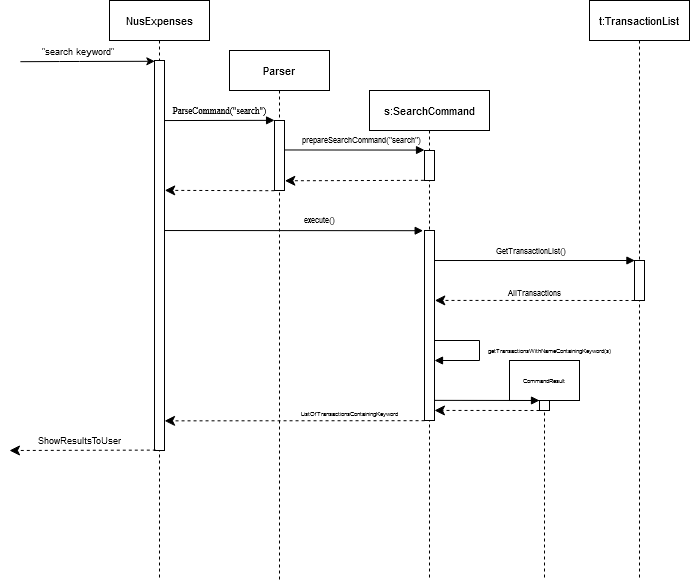

The diagram above was exported from draw.io. Its source (the exported page's mxGraphModel, read from the mxfile embedded in the PNG):
<mxGraphModel dx="1540" dy="791" grid="1" gridSize="10" guides="1" tooltips="1" connect="1" arrows="1" fold="1" page="1" pageScale="1" pageWidth="850" pageHeight="1100" math="0" shadow="0">
  <root>
    <mxCell id="0" />
    <mxCell id="1" parent="0" />
    <mxCell id="gtMKdeuKLUG7OKLaIGwQ-1" value="NusExpenses" style="shape=umlLifeline;perimeter=lifelinePerimeter;whiteSpace=wrap;html=1;container=1;collapsible=0;recursiveResize=0;outlineConnect=0;fontSize=11;" vertex="1" parent="1">
      <mxGeometry x="110" y="20" width="100" height="580" as="geometry" />
    </mxCell>
    <mxCell id="gtMKdeuKLUG7OKLaIGwQ-6" value="" style="html=1;points=[];perimeter=orthogonalPerimeter;" vertex="1" parent="gtMKdeuKLUG7OKLaIGwQ-1">
      <mxGeometry x="45" y="60" width="10" height="390" as="geometry" />
    </mxCell>
    <mxCell id="gtMKdeuKLUG7OKLaIGwQ-3" value="Parser" style="shape=umlLifeline;perimeter=lifelinePerimeter;whiteSpace=wrap;html=1;container=1;collapsible=0;recursiveResize=0;outlineConnect=0;fontSize=11;" vertex="1" parent="1">
      <mxGeometry x="230" y="70" width="100" height="530" as="geometry" />
    </mxCell>
    <mxCell id="gtMKdeuKLUG7OKLaIGwQ-8" value="" style="html=1;points=[];perimeter=orthogonalPerimeter;" vertex="1" parent="gtMKdeuKLUG7OKLaIGwQ-3">
      <mxGeometry x="45" y="70" width="10" height="70" as="geometry" />
    </mxCell>
    <mxCell id="gtMKdeuKLUG7OKLaIGwQ-4" value="s:SearchCommand" style="shape=umlLifeline;perimeter=lifelinePerimeter;whiteSpace=wrap;html=1;container=1;collapsible=0;recursiveResize=0;outlineConnect=0;fontSize=11;" vertex="1" parent="1">
      <mxGeometry x="370" y="110" width="120" height="490" as="geometry" />
    </mxCell>
    <mxCell id="HA62ZdzZbNgPfM8-U-WF-1" value="" style="html=1;points=[];perimeter=orthogonalPerimeter;fontFamily=Times New Roman;" vertex="1" parent="gtMKdeuKLUG7OKLaIGwQ-4">
      <mxGeometry x="55" y="60" width="10" height="30" as="geometry" />
    </mxCell>
    <mxCell id="vKV7gFm9KPLskQ4Xfq4B-8" value="" style="html=1;points=[];perimeter=orthogonalPerimeter;strokeColor=#000000;gradientColor=none;fontFamily=Times New Roman;fontSize=9;fillColor=#FFFFFF;" vertex="1" parent="gtMKdeuKLUG7OKLaIGwQ-4">
      <mxGeometry x="55" y="140" width="10" height="190" as="geometry" />
    </mxCell>
    <mxCell id="vKV7gFm9KPLskQ4Xfq4B-19" value="getTransactionsWithNameContainingKeyword(s)" style="endArrow=block;endFill=1;endSize=6;html=1;fontFamily=Helvetica;fontSize=6;exitX=1.002;exitY=0.579;exitDx=0;exitDy=0;exitPerimeter=0;rounded=0;" edge="1" parent="gtMKdeuKLUG7OKLaIGwQ-4" source="vKV7gFm9KPLskQ4Xfq4B-8" target="vKV7gFm9KPLskQ4Xfq4B-8">
      <mxGeometry x="0.1817" y="-71" width="100" relative="1" as="geometry">
        <mxPoint x="70" y="250" as="sourcePoint" />
        <mxPoint x="80" y="290" as="targetPoint" />
        <Array as="points">
          <mxPoint x="110" y="250" />
          <mxPoint x="110" y="270" />
        </Array>
        <mxPoint x="70" y="61" as="offset" />
      </mxGeometry>
    </mxCell>
    <mxCell id="gtMKdeuKLUG7OKLaIGwQ-7" value="" style="endArrow=classic;endFill=1;endSize=6;html=1;entryX=0.035;entryY=0.002;entryDx=0;entryDy=0;entryPerimeter=0;exitX=0.543;exitY=0.204;exitDx=0;exitDy=0;exitPerimeter=0;" edge="1" parent="1" target="gtMKdeuKLUG7OKLaIGwQ-6">
      <mxGeometry width="100" relative="1" as="geometry">
        <mxPoint x="20.860000000000014" y="81.20000000000005" as="sourcePoint" />
        <mxPoint x="140" y="81" as="targetPoint" />
        <Array as="points">
          <mxPoint x="70" y="81" />
        </Array>
      </mxGeometry>
    </mxCell>
    <mxCell id="HA62ZdzZbNgPfM8-U-WF-10" value="&quot;search keyword&quot;" style="edgeLabel;html=1;align=center;verticalAlign=middle;resizable=0;points=[];fontSize=9;fontFamily=Helvetica;" vertex="1" connectable="0" parent="gtMKdeuKLUG7OKLaIGwQ-7">
      <mxGeometry x="-0.3494" relative="1" as="geometry">
        <mxPoint x="12.27" y="-10.88" as="offset" />
      </mxGeometry>
    </mxCell>
    <mxCell id="HA62ZdzZbNgPfM8-U-WF-8" value="" style="html=1;verticalAlign=bottom;endArrow=classic;dashed=1;endSize=8;fontFamily=Times New Roman;fontSize=9;exitX=0.131;exitY=0.999;exitDx=0;exitDy=0;exitPerimeter=0;endFill=1;" edge="1" parent="1" source="gtMKdeuKLUG7OKLaIGwQ-6">
      <mxGeometry relative="1" as="geometry">
        <mxPoint x="140" y="280" as="sourcePoint" />
        <mxPoint x="10" y="470" as="targetPoint" />
        <Array as="points" />
      </mxGeometry>
    </mxCell>
    <mxCell id="vKV7gFm9KPLskQ4Xfq4B-27" value="ShowResultsToUser" style="edgeLabel;html=1;align=center;verticalAlign=middle;resizable=0;points=[];fontSize=9;fontFamily=Helvetica;" vertex="1" connectable="0" parent="HA62ZdzZbNgPfM8-U-WF-8">
      <mxGeometry x="0.1056" y="-1" relative="1" as="geometry">
        <mxPoint x="4.62" y="-8.83" as="offset" />
      </mxGeometry>
    </mxCell>
    <mxCell id="vKV7gFm9KPLskQ4Xfq4B-1" value="ParseCommand(&quot;search&quot;)" style="endArrow=block;endFill=1;endSize=6;html=1;fontFamily=Times New Roman;fontSize=9;exitX=1.002;exitY=0.154;exitDx=0;exitDy=0;exitPerimeter=0;entryX=0.008;entryY=-0.002;entryDx=0;entryDy=0;entryPerimeter=0;" edge="1" parent="1" source="gtMKdeuKLUG7OKLaIGwQ-6" target="gtMKdeuKLUG7OKLaIGwQ-8">
      <mxGeometry x="-0.0006" y="10" width="100" relative="1" as="geometry">
        <mxPoint x="170" y="140" as="sourcePoint" />
        <mxPoint x="270" y="140" as="targetPoint" />
        <mxPoint as="offset" />
      </mxGeometry>
    </mxCell>
    <mxCell id="vKV7gFm9KPLskQ4Xfq4B-3" value="" style="endArrow=block;endFill=1;endSize=6;html=1;fontFamily=Times New Roman;fontSize=9;exitX=1.001;exitY=0.421;exitDx=0;exitDy=0;exitPerimeter=0;entryX=0.003;entryY=-0.014;entryDx=0;entryDy=0;entryPerimeter=0;" edge="1" parent="1" source="gtMKdeuKLUG7OKLaIGwQ-8" target="HA62ZdzZbNgPfM8-U-WF-1">
      <mxGeometry width="100" relative="1" as="geometry">
        <mxPoint x="300" y="169.93" as="sourcePoint" />
        <mxPoint x="400" y="169.93" as="targetPoint" />
      </mxGeometry>
    </mxCell>
    <mxCell id="vKV7gFm9KPLskQ4Xfq4B-11" value="prepareSearchCommand(&quot;search&quot;)" style="edgeLabel;html=1;align=center;verticalAlign=middle;resizable=0;points=[];fontSize=8;fontFamily=Helvetica;" vertex="1" connectable="0" parent="vKV7gFm9KPLskQ4Xfq4B-3">
      <mxGeometry x="0.0902" relative="1" as="geometry">
        <mxPoint y="-9.53" as="offset" />
      </mxGeometry>
    </mxCell>
    <mxCell id="vKV7gFm9KPLskQ4Xfq4B-5" value="" style="html=1;verticalAlign=bottom;endArrow=classic;dashed=1;endSize=8;fontFamily=Times New Roman;fontSize=9;exitX=-0.058;exitY=0.995;exitDx=0;exitDy=0;exitPerimeter=0;endFill=1;entryX=1.033;entryY=0.861;entryDx=0;entryDy=0;entryPerimeter=0;" edge="1" parent="1" source="HA62ZdzZbNgPfM8-U-WF-1" target="gtMKdeuKLUG7OKLaIGwQ-8">
      <mxGeometry relative="1" as="geometry">
        <mxPoint x="400" y="200" as="sourcePoint" />
        <mxPoint x="320" y="200" as="targetPoint" />
      </mxGeometry>
    </mxCell>
    <mxCell id="vKV7gFm9KPLskQ4Xfq4B-6" value="" style="html=1;verticalAlign=bottom;endArrow=classic;dashed=1;endSize=8;fontFamily=Times New Roman;fontSize=9;exitX=-0.019;exitY=1.003;exitDx=0;exitDy=0;exitPerimeter=0;entryX=1.026;entryY=0.333;entryDx=0;entryDy=0;entryPerimeter=0;endFill=1;" edge="1" parent="1" source="gtMKdeuKLUG7OKLaIGwQ-8" target="gtMKdeuKLUG7OKLaIGwQ-6">
      <mxGeometry x="-0.0388" y="-10" relative="1" as="geometry">
        <mxPoint x="280" y="210" as="sourcePoint" />
        <mxPoint x="200" y="210" as="targetPoint" />
        <mxPoint as="offset" />
      </mxGeometry>
    </mxCell>
    <mxCell id="vKV7gFm9KPLskQ4Xfq4B-9" value="" style="endArrow=block;endFill=1;endSize=6;html=1;fontFamily=Times New Roman;fontSize=9;exitX=1.027;exitY=0.436;exitDx=0;exitDy=0;exitPerimeter=0;entryX=-0.133;entryY=0.001;entryDx=0;entryDy=0;entryPerimeter=0;" edge="1" parent="1" source="gtMKdeuKLUG7OKLaIGwQ-6" target="vKV7gFm9KPLskQ4Xfq4B-8">
      <mxGeometry width="100" relative="1" as="geometry">
        <mxPoint x="170" y="250" as="sourcePoint" />
        <mxPoint x="270" y="250" as="targetPoint" />
      </mxGeometry>
    </mxCell>
    <mxCell id="vKV7gFm9KPLskQ4Xfq4B-12" value="execute()" style="edgeLabel;html=1;align=center;verticalAlign=middle;resizable=0;points=[];fontSize=8;fontFamily=Helvetica;" vertex="1" connectable="0" parent="vKV7gFm9KPLskQ4Xfq4B-9">
      <mxGeometry x="0.3347" y="2" relative="1" as="geometry">
        <mxPoint x="-17.84" y="-8.14" as="offset" />
      </mxGeometry>
    </mxCell>
    <mxCell id="vKV7gFm9KPLskQ4Xfq4B-10" value="t:TransactionList" style="shape=umlLifeline;perimeter=lifelinePerimeter;whiteSpace=wrap;html=1;container=1;collapsible=0;recursiveResize=0;outlineConnect=0;strokeColor=#000000;fillColor=#FFFFFF;gradientColor=none;fontFamily=Helvetica;fontSize=11;" vertex="1" parent="1">
      <mxGeometry x="590" y="20" width="100" height="580" as="geometry" />
    </mxCell>
    <mxCell id="vKV7gFm9KPLskQ4Xfq4B-13" value="" style="html=1;points=[];perimeter=orthogonalPerimeter;strokeColor=#000000;fillColor=#FFFFFF;gradientColor=none;fontFamily=Helvetica;fontSize=8;" vertex="1" parent="vKV7gFm9KPLskQ4Xfq4B-10">
      <mxGeometry x="45" y="260" width="10" height="40" as="geometry" />
    </mxCell>
    <mxCell id="vKV7gFm9KPLskQ4Xfq4B-14" value="" style="endArrow=block;endFill=1;endSize=6;html=1;fontFamily=Helvetica;fontSize=8;entryX=0.043;entryY=0;entryDx=0;entryDy=0;entryPerimeter=0;exitX=1.033;exitY=0.158;exitDx=0;exitDy=0;exitPerimeter=0;" edge="1" parent="1" source="vKV7gFm9KPLskQ4Xfq4B-8" target="vKV7gFm9KPLskQ4Xfq4B-13">
      <mxGeometry width="100" relative="1" as="geometry">
        <mxPoint x="440" y="280" as="sourcePoint" />
        <mxPoint x="540" y="280" as="targetPoint" />
      </mxGeometry>
    </mxCell>
    <mxCell id="vKV7gFm9KPLskQ4Xfq4B-15" value="GetTransactionList()" style="edgeLabel;html=1;align=center;verticalAlign=middle;resizable=0;points=[];fontSize=8;fontFamily=Helvetica;" vertex="1" connectable="0" parent="vKV7gFm9KPLskQ4Xfq4B-14">
      <mxGeometry x="-0.1904" y="-1" relative="1" as="geometry">
        <mxPoint x="13.67" y="-11.01" as="offset" />
      </mxGeometry>
    </mxCell>
    <mxCell id="vKV7gFm9KPLskQ4Xfq4B-16" value="AllTransactions" style="html=1;verticalAlign=bottom;endArrow=classic;dashed=1;endSize=8;fontFamily=Helvetica;fontSize=8;exitX=0;exitY=1;exitDx=0;exitDy=0;exitPerimeter=0;endFill=1;entryX=1.033;entryY=0.368;entryDx=0;entryDy=0;entryPerimeter=0;" edge="1" parent="1" source="vKV7gFm9KPLskQ4Xfq4B-13" target="vKV7gFm9KPLskQ4Xfq4B-8">
      <mxGeometry relative="1" as="geometry">
        <mxPoint x="560" y="320" as="sourcePoint" />
        <mxPoint x="480" y="320" as="targetPoint" />
      </mxGeometry>
    </mxCell>
    <mxCell id="vKV7gFm9KPLskQ4Xfq4B-22" value="ListOfTransactionsContainingKeyword" style="html=1;verticalAlign=bottom;endArrow=classic;dashed=1;endSize=8;fontFamily=Helvetica;fontSize=6;exitX=0.006;exitY=1.001;exitDx=0;exitDy=0;exitPerimeter=0;endFill=1;entryX=1.006;entryY=0.924;entryDx=0;entryDy=0;entryPerimeter=0;" edge="1" parent="1" source="vKV7gFm9KPLskQ4Xfq4B-8" target="gtMKdeuKLUG7OKLaIGwQ-6">
      <mxGeometry x="-0.4226" relative="1" as="geometry">
        <mxPoint x="390" y="440" as="sourcePoint" />
        <mxPoint x="190" y="440" as="targetPoint" />
        <mxPoint as="offset" />
      </mxGeometry>
    </mxCell>
    <mxCell id="vKV7gFm9KPLskQ4Xfq4B-23" value="&lt;div&gt;CommandResult&lt;/div&gt;" style="shape=umlLifeline;perimeter=lifelinePerimeter;whiteSpace=wrap;html=1;container=1;collapsible=0;recursiveResize=0;outlineConnect=0;strokeColor=#000000;fillColor=#FFFFFF;gradientColor=none;fontFamily=Helvetica;fontSize=6;" vertex="1" parent="1">
      <mxGeometry x="510" y="380" width="70" height="220" as="geometry" />
    </mxCell>
    <mxCell id="vKV7gFm9KPLskQ4Xfq4B-24" value="" style="html=1;points=[];perimeter=orthogonalPerimeter;strokeColor=#000000;fillColor=#FFFFFF;gradientColor=none;fontFamily=Helvetica;fontSize=6;" vertex="1" parent="vKV7gFm9KPLskQ4Xfq4B-23">
      <mxGeometry x="30" y="40" width="10" height="10" as="geometry" />
    </mxCell>
    <mxCell id="vKV7gFm9KPLskQ4Xfq4B-25" value="" style="endArrow=block;endFill=1;endSize=6;html=1;fontFamily=Helvetica;fontSize=6;exitX=1.015;exitY=0.894;exitDx=0;exitDy=0;exitPerimeter=0;" edge="1" parent="1" source="vKV7gFm9KPLskQ4Xfq4B-8">
      <mxGeometry width="100" relative="1" as="geometry">
        <mxPoint x="440" y="420" as="sourcePoint" />
        <mxPoint x="540" y="420" as="targetPoint" />
      </mxGeometry>
    </mxCell>
    <mxCell id="vKV7gFm9KPLskQ4Xfq4B-26" value="" style="html=1;verticalAlign=bottom;endArrow=classic;dashed=1;endSize=8;fontFamily=Helvetica;fontSize=6;exitX=0;exitY=1;exitDx=0;exitDy=0;exitPerimeter=0;endFill=1;entryX=0.998;entryY=0.947;entryDx=0;entryDy=0;entryPerimeter=0;" edge="1" parent="1" source="vKV7gFm9KPLskQ4Xfq4B-24" target="vKV7gFm9KPLskQ4Xfq4B-8">
      <mxGeometry relative="1" as="geometry">
        <mxPoint x="530" y="430" as="sourcePoint" />
        <mxPoint x="450" y="430" as="targetPoint" />
      </mxGeometry>
    </mxCell>
  </root>
</mxGraphModel>